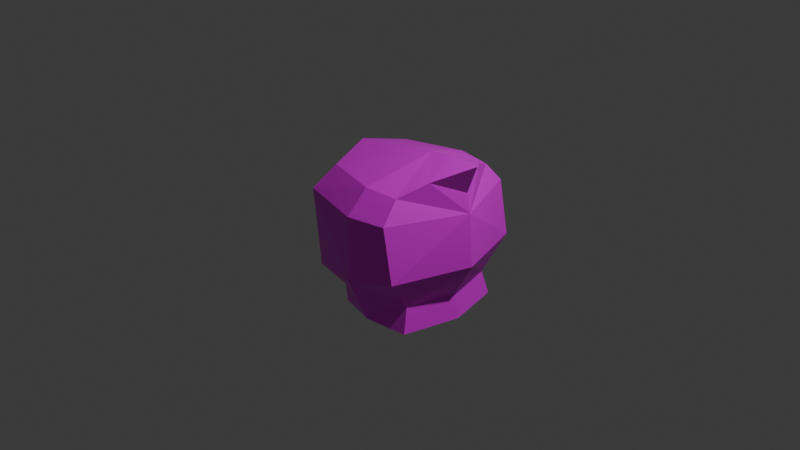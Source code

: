 # Source: hyoukakadai.blend  (saved by Blender 4.4.32; exported with 4.5.12 LTS)
import bpy
from mathutils import Matrix  # noqa: F401  (used for matrix-valued properties, if any)

bpy.ops.wm.read_factory_settings(use_empty=True)
scene = bpy.context.scene
scene.name = 'Scene'

# ---- collections
col_collection = bpy.data.collections.new('Collection'); scene.collection.children.link(col_collection)

# ---- images (referenced by path relative to the original .blend; pixels are not part of the script)
import os
ASSET_DIR = os.environ.get("B2B_ASSET_DIR", "")  # directory of the original .blend (textures are referenced by path, not embedded)
HERE = os.path.dirname(os.path.abspath(__file__))  # packed textures are extracted next to this script under _unpacked/

def load_image(name, relpath, width, height, colorspace="sRGB"):
    """Load a texture the original file referenced (path relative to the .blend, or extracted next to this script)."""
    p = next((c for c in (os.path.join(HERE, relpath), os.path.join(ASSET_DIR, relpath)) if relpath and os.path.exists(c)), "")
    if p:
        img = bpy.data.images.load(p, check_existing=True)
        img.name = name
    else:  # same state as the original file: an image datablock whose file is absent (Cycles renders it pink)
        img = bpy.data.images.new(name, width, height)
        img.source = "FILE"
        img.filepath = "//" + (relpath or name)
    img.colorspace_settings.name = colorspace
    return img
img_player_png = load_image('player.png', 'player.png', 1024, 1024, 'sRGB')

# ---- materials (node trees are filled in below, after node groups)
mat_material_001 = bpy.data.materials.new('Material.001')

# ---- material node trees
mat_material_001.use_nodes = True; mat_material_001.node_tree.nodes.clear()
_N = mat_material_001.node_tree.nodes; _L = mat_material_001.node_tree.links
n0 = _N.new('ShaderNodeBsdfPrincipled'); n0.name = 'プリンシプルBSDF'; n0.location = (0, 300)
n0.inputs[2].default_value = 0.4
n0.inputs[3].default_value = 1.45
n0.inputs[27].default_value = (0.0, 0.0, 0.0, 1.0)
n0.inputs[28].default_value = 1.0
n1 = _N.new('ShaderNodeOutputMaterial'); n1.name = 'マテリアル出力'; n1.location = (280, 300)
n2 = _N.new('ShaderNodeTexImage'); n2.name = '画像テクスチャ'; n2.location = (-480, 300)
n2.image = img_player_png
_L.new(n2.outputs[0], n0.inputs[0])
_L.new(n0.outputs[0], n1.inputs[0])
n1.is_active_output = True

# ---- world
world_world = bpy.data.worlds.new('World'); scene.world = world_world
world_world.use_nodes = True; world_world.node_tree.nodes.clear()
_N = world_world.node_tree.nodes; _L = world_world.node_tree.links
n0 = _N.new('ShaderNodeOutputWorld'); n0.name = 'World Output'; n0.location = (300, 300)
n1 = _N.new('ShaderNodeBackground'); n1.name = 'Background'; n1.location = (10, 300)
n1.inputs[0].default_value = (0.05088, 0.05088, 0.05088, 1.0)
_L.new(n1.outputs[0], n0.inputs[0])
n0.is_active_output = True
world_world.color = (0.05088, 0.05088, 0.05088)
world_world.sun_shadow_jitter_overblur = 0.0

# ---- cameras
cam_camera = bpy.data.cameras.new('Camera')
cam_camera.clip_end = 100.0
cam_camera.ortho_scale = 7.314

# ---- lights
light_light = bpy.data.lights.new('Light', 'POINT')
light_light.energy = 1000.0
light_light.shadow_soft_size = 0.1

# ---- meshes
me_cube_001 = bpy.data.meshes.new('Cube.001')
me_cube_001.from_pydata([(-0.3995, 0.476, 0.6183), (-0.1681, 0.5623, -0.8003), (0.6042, 0.6075, 0.6185), (0.7077, 0.6009, -0.8003), (-0.3995, -0.476, 0.6183), (-0.1681, -0.5623, -0.8003), (0.6042, -0.6075, 0.6185), (0.7077, -0.6009, -0.8003), (-0.4542, 0.6555, -0.4538), (0.7479, -0.8003, -0.1703), (0.7479, 0.8003, -0.1703), (-0.4542, -0.6555, -0.4538), (0.2396, -0.6616, -0.8003), (0.2396, 0.6531, 0.6324), (0.2396, -0.6531, 0.6325), (0.2396, 0.6616, -0.8003), (0.2396, 0.886, -0.3023), (0.2396, -0.886, -0.3023), (-0.6343, -6.042e-08, -0.8003), (0.8495, -6.042e-08, -0.8003), (-0.536, 5.439e-08, 0.7204), (-0.8523, -3.873e-08, -0.513), (1.02, -1.154e-08, -0.1528), (0.2396, -6.042e-08, -0.8003), (0.4613, 6.683e-08, 0.8852), (0.6373, -0.8003, 0.4002), (-0.4959, 0.7022, 0.4002), (0.6373, 0.8003, 0.4002), (-0.4959, -0.7022, 0.4002), (0.2396, 0.886, 0.4002), (0.2396, -0.886, 0.4002), (-1.038, 8.657e-09, 0.1147), (0.9727, 3.021e-08, 0.4002), (-0.2412, 0.5234, -0.6523), (0.6686, 0.5311, -0.5383), (-0.2412, -0.5234, -0.6523), (0.6686, -0.5311, -0.5383), (0.2396, -0.7495, -0.6253), (0.2396, 0.7495, -0.6253), (0.8003, -4.064e-08, -0.5383), (-0.6803, -5.466e-08, -0.724), (1.044, 6.797e-08, 0.9003), (0.7602, -0.3332, 0.7468), (0.7602, 0.3332, 0.7468), (0.696, 6.799e-08, 0.9006), (0.9287, 4.532e-08, 0.6002)], [], [(24, 43, 2), (32, 6, 25), (14, 28, 30), (23, 3, 19), (29, 2, 27), (20, 26, 31), (40, 8, 33), (16, 34, 38), (17, 35, 37), (22, 36, 39), (36, 17, 37), (33, 16, 38), (26, 13, 29), (1, 23, 18), (6, 30, 25), (4, 24, 20), (0, 24, 13), (5, 23, 12), (34, 22, 39), (11, 40, 35), (28, 20, 31), (23, 7, 12), (2, 32, 27), (24, 2, 13), (10, 32, 22), (11, 31, 21), (9, 30, 17), (26, 16, 8), (31, 8, 21), (29, 10, 16), (17, 28, 11), (32, 9, 22), (35, 18, 5), (34, 19, 3), (1, 38, 15), (36, 12, 7), (19, 36, 7), (37, 5, 12), (15, 34, 3), (18, 33, 1), (24, 14, 6), (32, 42, 6), (14, 4, 28), (23, 15, 3), (29, 13, 2), (20, 0, 26), (40, 21, 8), (16, 10, 34), (17, 11, 35), (22, 9, 36), (36, 9, 17), (33, 8, 16), (26, 0, 13), (1, 15, 23), (6, 14, 30), (4, 14, 24), (0, 20, 24), (5, 18, 23), (34, 10, 22), (11, 21, 40), (28, 4, 20), (23, 19, 7), (32, 43, 45), (24, 42, 44), (10, 27, 32), (11, 28, 31), (9, 25, 30), (26, 29, 16), (31, 26, 8), (29, 27, 10), (17, 30, 28), (32, 25, 9), (35, 40, 18), (34, 39, 19), (1, 33, 38), (36, 37, 12), (19, 39, 36), (37, 35, 5), (15, 38, 34), (18, 40, 33), (44, 42, 41), (45, 41, 42), (43, 41, 45), (44, 41, 43), (24, 44, 43), (32, 45, 42), (32, 2, 43), (24, 6, 42)])
me_cube_001.polygons.foreach_set('use_smooth', [True] * 88)
_k = set([(0, 13), (0, 20), (0, 24), (0, 26), (1, 15), (1, 18), (1, 33), (1, 38), (2, 13), (2, 24), (2, 27), (2, 29), (2, 32), (2, 43), (3, 15), (3, 19), (3, 34), (4, 14), (4, 20), (4, 24), (4, 28), (5, 12), (5, 18), (5, 35), (5, 37), (6, 14), (6, 24), (6, 25), (6, 30), (6, 32), (6, 42), (7, 12), (7, 19), (7, 36), (8, 16), (8, 21), (8, 26), (8, 31), (8, 33), (8, 40), (9, 17), (9, 22), (9, 25), (9, 30), (9, 32), (9, 36), (10, 16), (10, 22), (10, 27), (10, 29), (10, 32), (10, 34), (11, 17), (11, 21), (11, 28), (11, 31), (11, 35), (11, 40), (12, 36), (12, 37), (13, 24), (13, 26), (13, 29), (14, 24), (14, 28), (14, 30), (15, 34), (15, 38), (16, 26), (16, 29), (16, 33), (16, 34), (16, 38), (17, 28), (17, 30), (17, 35), (17, 36), (17, 37), (18, 33), (18, 35), (18, 40), (19, 34), (19, 36), (19, 39), (20, 24), (20, 26), (20, 28), (20, 31), (21, 31), (21, 40), (22, 32), (22, 34), (22, 36), (22, 39), (24, 42), (24, 43), (24, 44), (25, 30), (25, 32), (26, 29), (26, 31), (27, 29), (27, 32), (28, 30), (28, 31), (32, 42), (32, 43), (32, 45), (33, 38), (33, 40), (34, 38), (34, 39), (35, 37), (35, 40), (36, 37), (36, 39), (41, 42), (41, 43), (41, 44), (41, 45), (42, 44), (42, 45), (43, 44), (43, 45)])
me_cube_001.attributes.new('sharp_edge', 'BOOLEAN', 'EDGE').data.foreach_set('value', [ (min(e.vertices), max(e.vertices)) in _k for e in me_cube_001.edges])
_uv = me_cube_001.uv_layers.new(name='UVMap')
_uv.uv.foreach_set('vector', [0.5158, 0.8218, 0.6254, 0.7569, 0.6254, 0.7569, 0.5697, 0.2258, 0.458, 0.2643, 0.4297, 0.2252, 0.3979, 0.8226, 0.3891, 0.9565, 0.3559, 0.8238, 0.8625, 0.1384, 0.7505, 0.05877, 0.8577, 0.02846, 0.6756, 0.8238, 0.6254, 0.7569, 0.6602, 0.7369, 0.5172, 0.7371, 0.3348, 0.6452, 0.5172, 0.5812, 0.5172, 0.3888, 0.3255, 0.4741, 0.3594, 0.4343, 0.1107, 0.6571, 0.01933, 0.6188, 0.1061, 0.6125, 0.8848, 0.6887, 0.7909, 0.6119, 0.8824, 0.626, 0.5697, 0.1536, 0.4749, 0.05576, 0.5701, 0.05609, 0.953, 0.6294, 0.8848, 0.6887, 0.8824, 0.626, 0.2197, 0.6004, 0.1107, 0.6571, 0.1061, 0.6125, 0.6425, 0.9565, 0.6336, 0.8226, 0.6756, 0.8238, 0.7644, 0.2164, 0.8625, 0.1384, 0.8701, 0.3116, 0.4062, 0.7569, 0.3559, 0.8238, 0.3714, 0.7369, 0.4299, 0.9554, 0.5158, 0.8218, 0.5158, 0.9549, 0.6017, 0.9554, 0.5158, 0.8218, 0.6336, 0.8226, 0.9671, 0.2074, 0.8625, 0.1384, 0.9639, 0.1339, 0.6606, 0.05576, 0.5697, 0.1536, 0.5701, 0.05609, 0.692, 0.468, 0.5172, 0.3888, 0.6581, 0.4188, 0.692, 0.6492, 0.5172, 0.7371, 0.5172, 0.5812, 0.8625, 0.1384, 0.9671, 0.04924, 0.9639, 0.1339, 0.6703, 0.2643, 0.5697, 0.2258, 0.7094, 0.2252, 0.5158, 0.8218, 0.6254, 0.7569, 0.6336, 0.8226, 0.7109, 0.1531, 0.5697, 0.2258, 0.5697, 0.1536, 0.692, 0.468, 0.5172, 0.5812, 0.5172, 0.4426, 0.9722, 0.7356, 0.8822, 0.811, 0.8848, 0.6887, 0.2097, 0.7921, 0.1107, 0.6571, 0.2256, 0.638, 0.5172, 0.5812, 0.3255, 0.4741, 0.5172, 0.4426, 0.1025, 0.78, 0.0163, 0.7097, 0.1107, 0.6571, 0.8848, 0.6887, 0.7461, 0.8047, 0.7561, 0.6522, 0.5697, 0.2258, 0.4311, 0.1531, 0.5697, 0.1536, 0.6581, 0.4188, 0.5172, 0.3416, 0.692, 0.3418, 0.6606, 0.05576, 0.5703, 0.008947, 0.6747, 0.008593, 0.2078, 0.5736, 0.1061, 0.6125, 0.09683, 0.5747, 0.953, 0.6294, 0.8782, 0.5867, 0.9628, 0.5869, 0.5703, 0.008947, 0.4749, 0.05576, 0.4647, 0.008593, 0.8824, 0.626, 0.8054, 0.588, 0.8782, 0.5867, 0.09683, 0.5747, 0.01933, 0.6188, 0.01943, 0.5819, 0.5172, 0.3416, 0.3594, 0.4343, 0.3255, 0.3483, 0.5158, 0.8218, 0.3979, 0.8226, 0.4062, 0.7569, 0.5697, 0.2258, 0.458, 0.2643, 0.458, 0.2643, 0.3979, 0.8226, 0.4299, 0.9554, 0.3891, 0.9565, 0.8625, 0.1384, 0.7611, 0.1429, 0.7505, 0.05877, 0.6756, 0.8238, 0.6336, 0.8226, 0.6254, 0.7569, 0.5172, 0.7371, 0.3716, 0.7203, 0.3348, 0.6452, 0.5172, 0.3888, 0.5172, 0.4426, 0.3255, 0.4741, 0.1107, 0.6571, 0.0163, 0.7097, 0.01933, 0.6188, 0.8848, 0.6887, 0.7561, 0.6522, 0.7909, 0.6119, 0.5697, 0.1536, 0.4311, 0.1531, 0.4749, 0.05576, 0.953, 0.6294, 0.9722, 0.7356, 0.8848, 0.6887, 0.2197, 0.6004, 0.2256, 0.638, 0.1107, 0.6571, 0.6425, 0.9565, 0.6017, 0.9554, 0.6336, 0.8226, 0.7644, 0.2164, 0.7611, 0.1429, 0.8625, 0.1384, 0.4062, 0.7569, 0.3979, 0.8226, 0.3559, 0.8238, 0.4299, 0.9554, 0.3979, 0.8226, 0.5158, 0.8218, 0.6017, 0.9554, 0.5158, 0.9549, 0.5158, 0.8218, 0.9671, 0.2074, 0.8701, 0.3116, 0.8625, 0.1384, 0.6606, 0.05576, 0.7109, 0.1531, 0.5697, 0.1536, 0.692, 0.468, 0.5172, 0.4426, 0.5172, 0.3888, 0.692, 0.6492, 0.6464, 0.7257, 0.5172, 0.7371, 0.8625, 0.1384, 0.8577, 0.02846, 0.9671, 0.04924, 0.5697, 0.2258, 0.6703, 0.2643, 0.5697, 0.2258, 0.5158, 0.8218, 0.4062, 0.7569, 0.5158, 0.8218, 0.7109, 0.1531, 0.7094, 0.2252, 0.5697, 0.2258, 0.692, 0.468, 0.692, 0.6492, 0.5172, 0.5812, 0.9722, 0.7356, 0.966, 0.8053, 0.8822, 0.811, 0.2097, 0.7921, 0.1025, 0.78, 0.1107, 0.6571, 0.5172, 0.5812, 0.3348, 0.6452, 0.3255, 0.4741, 0.1025, 0.78, 0.01673, 0.7775, 0.0163, 0.7097, 0.8848, 0.6887, 0.8822, 0.811, 0.7461, 0.8047, 0.5697, 0.2258, 0.4297, 0.2252, 0.4311, 0.1531, 0.6581, 0.4188, 0.5172, 0.3888, 0.5172, 0.3416, 0.6606, 0.05576, 0.5701, 0.05609, 0.5703, 0.008947, 0.2078, 0.5736, 0.2197, 0.6004, 0.1061, 0.6125, 0.953, 0.6294, 0.8824, 0.626, 0.8782, 0.5867, 0.5703, 0.008947, 0.5701, 0.05609, 0.4749, 0.05576, 0.8824, 0.626, 0.7909, 0.6119, 0.8054, 0.588, 0.09683, 0.5747, 0.1061, 0.6125, 0.01933, 0.6188, 0.5172, 0.3416, 0.5172, 0.3888, 0.3594, 0.4343, 0.5158, 0.8218, 0.4062, 0.7569, 0.5158, 0.7588, 0.5697, 0.2258, 0.5691, 0.2971, 0.458, 0.2643, 0.6703, 0.2643, 0.5691, 0.2971, 0.5697, 0.2258, 0.5158, 0.8218, 0.5158, 0.7588, 0.6254, 0.7569, 0.5158, 0.8218, 0.5158, 0.8218, 0.6254, 0.7569, 0.5697, 0.2258, 0.5697, 0.2258, 0.458, 0.2643, 0.5697, 0.2258, 0.6703, 0.2643, 0.6703, 0.2643, 0.5158, 0.8218, 0.4062, 0.7569, 0.4062, 0.7569])
me_cube_001.materials.append(mat_material_001)
me_cube_001.update()
me_cube_001.normals_split_custom_set([tuple(v) for v in zip(*[iter([-0.03249, 0.4081, 0.9123, -0.03249, 0.4081, 0.9123, -0.03249, 0.4081, 0.9123, 0.8311, -0.3483, 0.4335, 0.8311, -0.3483, 0.4335, 0.8311, -0.3483, 0.4335, -0.1738, -0.6954, 0.6973, -0.1738, -0.6954, 0.6973, -0.1738, -0.6954, 0.6973, 3.041e-08, -9.75e-08, -1.0, 6.464e-08, -9.431e-08, -1.0, 0.0, -9.92e-08, -1.0, 0.1569, 0.7284, 0.667, 0.1569, 0.7284, 0.667, 0.1569, 0.7284, 0.667, -0.7304, 0.3175, 0.6048, -0.7304, 0.3175, 0.6048, -0.7304, 0.3175, 0.6048, -0.4305, 0.4669, -0.7724, -0.4305, 0.4669, -0.7724, -0.4305, 0.4669, -0.7724, 0.4805, 0.8079, -0.3413, 0.4805, 0.8079, -0.3413, 0.4805, 0.8079, -0.3413, -0.3803, -0.8519, -0.3599, -0.3803, -0.8519, -0.3599, -0.3803, -0.8519, -0.3599, 0.8497, -0.2107, -0.4834, 0.8497, -0.2107, -0.4834, 0.8497, -0.2107, -0.4834, 0.4805, -0.8079, -0.3413, 0.4805, -0.8079, -0.3413, 0.4805, -0.8079, -0.3413, -0.3803, 0.8519, -0.3599, -0.3803, 0.8519, -0.3599, -0.3803, 0.8519, -0.3599, -0.1738, 0.6954, 0.6973, -0.1738, 0.6954, 0.6973, -0.1738, 0.6954, 0.6973, 0.0, -9.848e-08, -1.0, 3.041e-08, -9.75e-08, -1.0, 0.0, -1.06e-07, -1.0, 0.1569, -0.7284, 0.667, 0.1569, -0.7284, 0.667, 0.1569, -0.7284, 0.667, -0.1578, -0.2503, 0.9552, -0.1578, -0.2503, 0.9552, -0.1578, -0.2503, 0.9552, -0.1111, 0.3257, 0.9389, -0.1111, 0.3257, 0.9389, -0.1111, 0.3257, 0.9389, 0.0, -9.848e-08, -1.0, 3.041e-08, -9.75e-08, -1.0, 8.754e-08, -9.01e-08, -1.0, 0.8497, 0.2107, -0.4834, 0.8497, 0.2107, -0.4834, 0.8497, 0.2107, -0.4834, -0.4305, -0.4669, -0.7724, -0.4305, -0.4669, -0.7724, -0.4305, -0.4669, -0.7724, -0.7304, -0.3175, 0.6048, -0.7304, -0.3175, 0.6048, -0.7304, -0.3175, 0.6048, 3.041e-08, -9.75e-08, -1.0, 9.05e-08, -9.431e-08, -1.0, 8.754e-08, -9.01e-08, -1.0, 0.8311, 0.3483, 0.4335, 0.8311, 0.3483, 0.4335, 0.8311, 0.3483, 0.4335, 0.08313, 0.3841, 0.9195, 0.08313, 0.3841, 0.9195, 0.08313, 0.3841, 0.9195, 0.9433, 0.3221, 0.08009, 0.9433, 0.3221, 0.08009, 0.9433, 0.3221, 0.08009, -0.8195, -0.5195, -0.242, -0.8195, -0.5195, -0.242, -0.8195, -0.5195, -0.242, 0.1662, -0.9861, 1.646e-07, 0.1662, -0.9861, 1.646e-07, 0.1662, -0.9861, 1.646e-07, -0.3013, 0.9512, -0.06668, -0.3013, 0.9512, -0.06668, -0.3013, 0.9512, -0.06668, -0.8195, 0.5195, -0.242, -0.8195, 0.5195, -0.242, -0.8195, 0.5195, -0.242, 0.1662, 0.9861, -1.646e-07, 0.1662, 0.9861, -1.646e-07, 0.1662, 0.9861, -1.646e-07, -0.3013, -0.9512, -0.06668, -0.3013, -0.9512, -0.06668, -0.3013, -0.9512, -0.06668, 0.9433, -0.3221, 0.08009, 0.9433, -0.3221, 0.08009, 0.9433, -0.3221, 0.08009, -0.753, -0.6243, -0.2079, -0.753, -0.6243, -0.2079, -0.753, -0.6243, -0.2079, 0.9532, 0.2248, 0.2023, 0.9532, 0.2248, 0.2023, 0.9532, 0.2248, 0.2023, -0.2124, 0.8731, -0.4388, -0.2124, 0.8731, -0.4388, -0.2124, 0.8731, -0.4388, 0.1237, -0.9542, 0.2725, 0.1237, -0.9542, 0.2725, 0.1237, -0.9542, 0.2725, 0.9532, -0.2248, 0.2023, 0.9532, -0.2248, 0.2023, 0.9532, -0.2248, 0.2023, -0.2124, -0.8731, -0.4388, -0.2124, -0.8731, -0.4388, -0.2124, -0.8731, -0.4388, 0.1237, 0.9542, 0.2725, 0.1237, 0.9542, 0.2725, 0.1237, 0.9542, 0.2725, -0.753, 0.6243, -0.2079, -0.753, 0.6243, -0.2079, -0.753, 0.6243, -0.2079, 0.08313, -0.3841, 0.9195, 0.08313, -0.3841, 0.9195, 0.08313, -0.3841, 0.9195, 0.8606, -0.5078, 0.03934, 0.8606, -0.5078, 0.03934, 0.8606, -0.5078, 0.03934, -0.1931, -0.6371, 0.7462, -0.1931, -0.6371, 0.7462, -0.1931, -0.6371, 0.7462, 3.041e-08, -9.75e-08, -1.0, 6.253e-08, -9.01e-08, -1.0, 6.464e-08, -9.431e-08, -1.0, 0.1146, 0.7015, 0.7034, 0.1146, 0.7015, 0.7034, 0.1146, 0.7015, 0.7034, -0.6825, 0.3352, 0.6495, -0.6825, 0.3352, 0.6495, -0.6825, 0.3352, 0.6495, -0.6855, 0.4668, -0.5587, -0.6855, 0.4668, -0.5587, -0.6855, 0.4668, -0.5587, 0.2826, 0.7442, -0.6052, 0.2826, 0.7442, -0.6052, 0.2826, 0.7442, -0.6052, -0.1159, -0.7651, -0.6333, -0.1159, -0.7651, -0.6333, -0.1159, -0.7651, -0.6333, 0.8714, -0.2872, -0.3978, 0.8714, -0.2872, -0.3978, 0.8714, -0.2872, -0.3978, 0.2826, -0.7442, -0.6052, 0.2826, -0.7442, -0.6052, 0.2826, -0.7442, -0.6052, -0.1159, 0.7651, -0.6333, -0.1159, 0.7651, -0.6333, -0.1159, 0.7651, -0.6333, -0.1931, 0.6371, 0.7462, -0.1931, 0.6371, 0.7462, -0.1931, 0.6371, 0.7462, 0.0, -9.848e-08, -1.0, 6.253e-08, -9.01e-08, -1.0, 3.041e-08, -9.75e-08, -1.0, 0.1146, -0.7015, 0.7034, 0.1146, -0.7015, 0.7034, 0.1146, -0.7015, 0.7034, -0.1111, -0.3257, 0.9389, -0.1111, -0.3257, 0.9389, -0.1111, -0.3257, 0.9389, -0.1578, 0.2503, 0.9552, -0.1578, 0.2503, 0.9552, -0.1578, 0.2503, 0.9552, 0.0, -9.848e-08, -1.0, 0.0, -1.06e-07, -1.0, 3.041e-08, -9.75e-08, -1.0, 0.8714, 0.2872, -0.3978, 0.8714, 0.2872, -0.3978, 0.8714, 0.2872, -0.3978, -0.6855, -0.4668, -0.5587, -0.6855, -0.4668, -0.5587, -0.6855, -0.4668, -0.5587, -0.6825, -0.3352, 0.6495, -0.6825, -0.3352, 0.6495, -0.6825, -0.3352, 0.6495, 3.041e-08, -9.75e-08, -1.0, 0.0, -9.92e-08, -1.0, 9.05e-08, -9.431e-08, -1.0, 0.907, 0.3707, 0.1996, 0.907, 0.3707, 0.1996, 0.907, 0.3707, 0.1996, -0.05908, -0.4277, 0.902, -0.05908, -0.4277, 0.902, -0.05908, -0.4277, 0.902, 0.9079, 0.3805, 0.176, 0.9079, 0.3805, 0.176, 0.9079, 0.3805, 0.176, -0.7753, -0.6274, -0.07215, -0.7753, -0.6274, -0.07215, -0.7753, -0.6274, -0.07215, 0.2104, -0.9768, 0.04078, 0.2104, -0.9768, 0.04078, 0.2104, -0.9768, 0.04078, -0.2424, 0.9702, 0.0, -0.2424, 0.9702, 0.0, -0.2424, 0.9702, 0.0, -0.7753, 0.6274, -0.07215, -0.7753, 0.6274, -0.07215, -0.7753, 0.6274, -0.07215, 0.2104, 0.9768, 0.04078, 0.2104, 0.9768, 0.04078, 0.2104, 0.9768, 0.04078, -0.2424, -0.9702, 0.0, -0.2424, -0.9702, 0.0, -0.2424, -0.9702, 0.0, 0.9079, -0.3805, 0.176, 0.9079, -0.3805, 0.176, 0.9079, -0.3805, 0.176, -0.6723, -0.6195, -0.4053, -0.6723, -0.6195, -0.4053, -0.6723, -0.6195, -0.4053, 0.9549, 0.2368, 0.1792, 0.9549, 0.2368, 0.1792, 0.9549, 0.2368, 0.1792, -0.4266, 0.904, 0.02702, -0.4266, 0.904, 0.02702, -0.4266, 0.904, 0.02702, 0.4792, -0.7842, -0.3942, 0.4792, -0.7842, -0.3942, 0.4792, -0.7842, -0.3942, 0.9549, -0.2368, 0.1792, 0.9549, -0.2368, 0.1792, 0.9549, -0.2368, 0.1792, -0.4266, -0.904, 0.02702, -0.4266, -0.904, 0.02702, -0.4266, -0.904, 0.02702, 0.4792, 0.7842, -0.3942, 0.4792, 0.7842, -0.3942, 0.4792, 0.7842, -0.3942, -0.6723, 0.6195, -0.4053, -0.6723, 0.6195, -0.4053, -0.6723, 0.6195, -0.4053, 0.0007403, -0.419, 0.908, 0.0007403, -0.419, 0.908, 0.0007403, -0.419, 0.908, 0.7893, -0.5331, -0.3046, 0.7893, -0.5331, -0.3046, 0.7893, -0.5331, -0.3046, 0.7893, 0.5331, -0.3046, 0.7893, 0.5331, -0.3046, 0.7893, 0.5331, -0.3046, 0.0007403, 0.419, 0.908, 0.0007403, 0.419, 0.908, 0.0007403, 0.419, 0.908, -0.05908, 0.4277, 0.902, -0.05908, 0.4277, 0.902, -0.05908, 0.4277, 0.902, 0.907, -0.3707, 0.1996, 0.907, -0.3707, 0.1996, 0.907, -0.3707, 0.1996, 0.8606, 0.5078, 0.03934, 0.8606, 0.5078, 0.03934, 0.8606, 0.5078, 0.03934, -0.03249, -0.4081, 0.9123, -0.03249, -0.4081, 0.9123, -0.03249, -0.4081, 0.9123])] * 3)])

# ---- objects
ob_light = bpy.data.objects.new('Light', light_light)
ob_camera = bpy.data.objects.new('Camera', cam_camera)
ob_player = bpy.data.objects.new('player', me_cube_001)

# ---- transforms, parenting, visibility, modifiers, constraints
ob_light.location = (4.076, 1.005, 5.904)
ob_light.rotation_euler = (0.6503, 0.05522, 1.866)
ob_light.lock_rotations_4d = False
ob_light.empty_display_type = 'ARROWS'
ob_light.color = (0.0, 0.0, 0.0, 0.0)
ob_light.lineart.crease_threshold = 0.0
ob_camera.location = (7.359, -6.926, 4.958)
ob_camera.rotation_euler = (1.109, 0.0, 0.8149)
ob_camera.lock_rotations_4d = False
ob_camera.empty_display_type = 'ARROWS'
ob_camera.color = (0.0, 0.0, 0.0, 0.0)
ob_camera.display_type = 'WIRE'
ob_camera.lineart.crease_threshold = 0.0
ob_player.location = (0.0, 0.0, 0.0)

# ---- collection membership
col_collection.objects.link(ob_light)
col_collection.objects.link(ob_camera)
col_collection.objects.link(ob_player)

# ---- scene / render settings (as saved in the file)
scene.camera = ob_camera
scene.frame_start = 1; scene.frame_end = 250; scene.frame_set(1)
scene.render.engine = 'BLENDER_EEVEE_NEXT'
bpy.context.view_layer.update()
